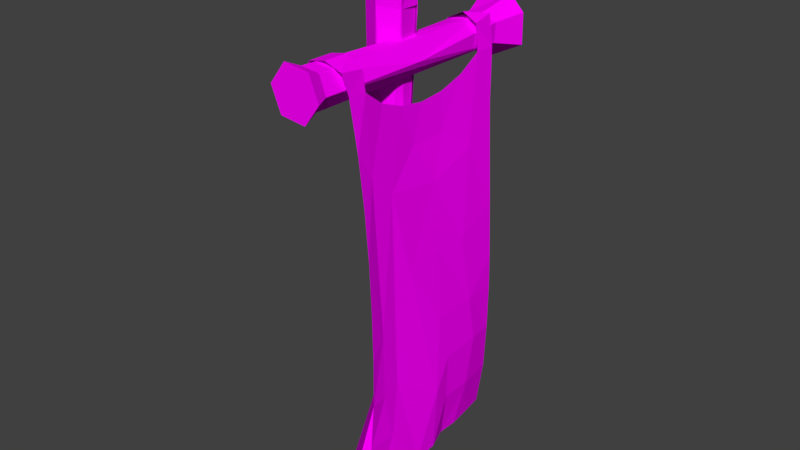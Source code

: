 # Source: Rally_FlagD.blend  (saved by Blender 2.77.0; exported with 4.5.12 LTS)
import bpy
from mathutils import Matrix  # noqa: F401  (used for matrix-valued properties, if any)

bpy.ops.wm.read_factory_settings(use_empty=True)
scene = bpy.context.scene
scene.name = 'Scene'

# ---- collections
col_collection_1 = bpy.data.collections.new('Collection 1'); scene.collection.children.link(col_collection_1)

# ---- images (referenced by path relative to the original .blend; pixels are not part of the script)
import os
ASSET_DIR = os.environ.get("B2B_ASSET_DIR", "")  # directory of the original .blend (textures are referenced by path, not embedded)
HERE = os.path.dirname(os.path.abspath(__file__))  # packed textures are extracted next to this script under _unpacked/

def load_image(name, relpath, width, height, colorspace="sRGB"):
    """Load a texture the original file referenced (path relative to the .blend, or extracted next to this script)."""
    p = next((c for c in (os.path.join(HERE, relpath), os.path.join(ASSET_DIR, relpath)) if relpath and os.path.exists(c)), "")
    if p:
        img = bpy.data.images.load(p, check_existing=True)
        img.name = name
    else:  # same state as the original file: an image datablock whose file is absent (Cycles renders it pink)
        img = bpy.data.images.new(name, width, height)
        img.source = "FILE"
        img.filepath = "//" + (relpath or name)
    img.colorspace_settings.name = colorspace
    return img
img_terrain_one_png = load_image('Terrain One.png', 'Terrain One.png', 1024, 1024, 'sRGB')

# ---- materials (node trees are filled in below, after node groups)
mat_material_001 = bpy.data.materials.new('Material.001')
mat_material_001.alpha_threshold = 0.0
mat_material_001.roughness = 0.5

# ---- material node trees
mat_material_001.use_nodes = True; mat_material_001.node_tree.nodes.clear()
_N = mat_material_001.node_tree.nodes; _L = mat_material_001.node_tree.links
n0 = _N.new('ShaderNodeOutputMaterial'); n0.name = 'Material Output'; n0.location = (300, 300)
n1 = _N.new('ShaderNodeBsdfDiffuse'); n1.name = 'Diffuse BSDF'; n1.location = (10, 300)
n2 = _N.new('ShaderNodeTexImage'); n2.name = 'Image Texture'; n2.location = (-180, 300)
n2.width = 140
n2.image = img_terrain_one_png
_L.new(n1.outputs[0], n0.inputs[0])
_L.new(n2.outputs[0], n1.inputs[0])
n0.is_active_output = True

# ---- world
world_world = bpy.data.worlds.new('World'); scene.world = world_world
world_world.color = (0.05088, 0.05088, 0.05088)
world_world.use_sun_shadow = False
world_world.sun_shadow_jitter_overblur = 0.0
world_world.cycles.sampling_method = 'MANUAL'

# ---- meshes
me_plane_001 = bpy.data.meshes.new('Plane.001')
me_plane_001.from_pydata([(0.04875, -0.9613, 0.01523), (2.117, -0.9529, 0.116), (0.08555, 0.9135, 0.01036), (2.149, 0.8227, 0.04924), (0.08519, 0.7014, 0.005114), (0.2078, 0.22, -0.008352), (0.2198, -0.04383, -0.01042), (0.145, -0.554, -0.0006092), (0.0573, -0.7726, 0.01801), (0.3166, -0.9163, 0.05632), (0.5797, -0.9022, 0.1022), (0.8403, -0.9051, 0.1458), (1.099, -0.9165, 0.1779), (1.357, -0.9237, 0.1957), (1.613, -0.9304, 0.1987), (1.867, -0.9411, 0.1753), (2.128, -0.7954, 0.157), (2.136, -0.5489, 0.1852), (2.137, -0.3148, 0.1998), (2.136, -0.07362, 0.1939), (2.137, 0.1471, 0.1162), (2.142, 0.358, 0.1161), (2.145, 0.5943, 0.08556), (1.9, 0.8385, 0.1052), (1.647, 0.8445, 0.1241), (1.391, 0.8517, 0.1255), (0.6145, 0.8597, 0.06672), (0.3517, 0.8718, 0.03845), (0.1973, -0.306, -0.007792), (0.4122, -0.1766, 0.007889), (0.4091, 0.2081, 0.01029), (0.1626, 0.4724, -0.0005007), (0.4565, -0.7469, 0.05118), (0.6331, 0.07004, 0.05317), (0.5492, 0.5567, 0.05438), (0.59, -0.505, 0.05425), (0.8999, 0.8557, 0.09418), (0.9969, 0.05742, 0.1065), (1.002, 0.4196, 0.1107), (1.208, 0.8541, 0.1173), (1.278, -0.7303, 0.1429), (1.056, -0.315, 0.1115), (1.377, 0.03971, 0.161), (1.387, 0.5086, 0.1482), (1.623, -0.7483, 0.1696), (1.597, -0.5583, 0.1511), (1.634, 0.145, 0.1835), (1.634, 0.5661, 0.1684), (1.881, -0.6488, 0.1743), (1.8, -0.04233, 0.2068), (1.887, 0.1422, 0.1752), (1.897, 0.4679, 0.1632), (-0.06448, -1.018, -0.00427), (-0.0659, 0.9707, -0.06822), (-0.05028, 0.7207, -0.03229), (-0.04827, -0.7793, -0.00427), (-0.1004, -1.029, -0.1646), (-0.04632, 0.9707, -0.1755), (-0.09253, 0.7207, -0.1755), (-0.09926, -0.7793, -0.1646), (-0.07967, -1.02, -0.338), (-0.04632, 0.9799, -0.3489), (-0.04567, 0.7299, -0.3489), (-0.07856, -0.7701, -0.338), (0.02392, -1.02, -0.3986), (0.07797, 0.9799, -0.4095), (0.06223, 0.7299, -0.4095), (0.02502, -0.7701, -0.3986)], [], [(22, 3, 23), (4, 34, 27), (39, 43, 25), (43, 47, 24), (47, 51, 23), (9, 32, 8), (32, 28, 7), (6, 29, 30), (5, 30, 31), (32, 35, 28), (35, 33, 29), (30, 33, 34), (11, 40, 32), (41, 37, 33), (33, 37, 38), (34, 38, 36), (11, 12, 40), (40, 45, 35), (12, 13, 40), (41, 42, 37), (37, 42, 43), (14, 44, 40), (41, 45, 49), (42, 49, 46), (42, 46, 47), (15, 48, 44), (45, 48, 18), (49, 50, 46), (46, 50, 51), (15, 1, 16), (48, 16, 17), (18, 19, 49), (19, 20, 50), (20, 21, 51), (51, 21, 22), (2, 53, 54), (0, 8, 55), (53, 57, 58), (52, 55, 59), (51, 22, 23), (2, 4, 27), (27, 34, 26), (26, 34, 36), (25, 43, 24), (24, 47, 23), (0, 9, 8), (8, 32, 7), (28, 29, 6), (5, 6, 30), (4, 31, 34), (9, 10, 32), (28, 35, 29), (30, 29, 33), (31, 30, 34), (10, 11, 32), (32, 40, 35), (35, 41, 33), (34, 33, 38), (35, 45, 41), (36, 38, 39), (38, 37, 43), (39, 38, 43), (13, 14, 40), (40, 44, 45), (42, 41, 49), (43, 42, 47), (14, 15, 44), (44, 48, 45), (45, 18, 49), (47, 46, 51), (48, 15, 16), (48, 17, 18), (49, 19, 50), (50, 20, 51), (4, 2, 54), (52, 0, 55), (54, 53, 58), (56, 52, 59), (58, 57, 61, 62), (56, 59, 63, 60), (62, 61, 65, 66), (60, 63, 67, 64)])
_uv = me_plane_001.uv_layers.new(name='UVMap')
_uv.uv.foreach_set('vector', [0.6796, 0.02822, 0.698, 0.02852, 0.6986, 0.04929, 0.6842, 0.2029, 0.6734, 0.1631, 0.6983, 0.1805, 0.6984, 0.1139, 0.671, 0.09171, 0.6986, 0.09214, 0.671, 0.09171, 0.6761, 0.07014, 0.6986, 0.07057, 0.6761, 0.07014, 0.6687, 0.04874, 0.6986, 0.04929, 0.5548, 0.1799, 0.5686, 0.1685, 0.5659, 0.2024, 0.5686, 0.1685, 0.6037, 0.1915, 0.5836, 0.1955, 0.6247, 0.1902, 0.6144, 0.1736, 0.6453, 0.1746, 0.6459, 0.1917, 0.6453, 0.1746, 0.666, 0.1959, 0.5686, 0.1685, 0.5922, 0.1496, 0.6037, 0.1915, 0.5922, 0.1496, 0.6345, 0.1551, 0.6144, 0.1736, 0.6453, 0.1746, 0.6345, 0.1551, 0.6734, 0.1631, 0.5565, 0.1351, 0.5703, 0.09855, 0.5686, 0.1685, 0.6043, 0.1183, 0.6341, 0.124, 0.6345, 0.1551, 0.6345, 0.1551, 0.6341, 0.124, 0.6632, 0.1243, 0.6734, 0.1631, 0.6632, 0.1243, 0.698, 0.1359, 0.5565, 0.1351, 0.556, 0.113, 0.5703, 0.09855, 0.5703, 0.09855, 0.5906, 0.07481, 0.5922, 0.1496, 0.556, 0.113, 0.5559, 0.09113, 0.5703, 0.09855, 0.6043, 0.1183, 0.6333, 0.09152, 0.6341, 0.124, 0.6341, 0.124, 0.6333, 0.09152, 0.671, 0.09171, 0.5559, 0.06947, 0.5706, 0.06921, 0.5703, 0.09855, 0.6043, 0.1183, 0.5906, 0.07481, 0.6245, 0.0552, 0.6333, 0.09152, 0.6245, 0.0552, 0.6422, 0.06992, 0.6333, 0.09152, 0.6422, 0.06992, 0.6761, 0.07014, 0.5556, 0.04817, 0.5791, 0.04761, 0.5706, 0.06921, 0.5906, 0.07481, 0.5791, 0.04761, 0.6062, 0.02646, 0.6245, 0.0552, 0.6426, 0.04857, 0.6422, 0.06992, 0.6422, 0.06992, 0.6426, 0.04857, 0.6687, 0.04874, 0.5556, 0.04817, 0.5553, 0.02741, 0.5679, 0.02656, 0.5791, 0.04761, 0.5679, 0.02656, 0.5876, 0.02613, 0.6062, 0.02646, 0.6257, 0.02704, 0.6245, 0.0552, 0.6257, 0.02704, 0.6436, 0.02788, 0.6426, 0.04857, 0.6436, 0.02788, 0.6605, 0.02782, 0.6687, 0.04874, 0.6687, 0.04874, 0.6605, 0.02782, 0.6796, 0.02822, 0.7012, 0.2032, 0.7055, 0.2162, 0.6855, 0.2157, 0.5507, 0.2027, 0.5659, 0.2024, 0.5651, 0.2153, 0.7185, 0.08895, 0.7055, 0.08897, 0.7055, 0.06779, 0.7185, 0.08992, 0.7184, 0.1101, 0.7056, 0.1101, 0.6687, 0.04874, 0.6796, 0.02822, 0.6986, 0.04929, 0.7012, 0.2032, 0.6842, 0.2029, 0.6983, 0.1805, 0.6983, 0.1805, 0.6734, 0.1631, 0.6978, 0.1581, 0.6978, 0.1581, 0.6734, 0.1631, 0.698, 0.1359, 0.6986, 0.09214, 0.671, 0.09171, 0.6986, 0.07057, 0.6986, 0.07057, 0.6761, 0.07014, 0.6986, 0.04929, 0.5507, 0.2027, 0.5548, 0.1799, 0.5659, 0.2024, 0.5659, 0.2024, 0.5686, 0.1685, 0.5836, 0.1955, 0.6037, 0.1915, 0.6144, 0.1736, 0.6247, 0.1902, 0.6459, 0.1917, 0.6247, 0.1902, 0.6453, 0.1746, 0.6842, 0.2029, 0.666, 0.1959, 0.6734, 0.1631, 0.5548, 0.1799, 0.5563, 0.1574, 0.5686, 0.1685, 0.6037, 0.1915, 0.5922, 0.1496, 0.6144, 0.1736, 0.6453, 0.1746, 0.6144, 0.1736, 0.6345, 0.1551, 0.666, 0.1959, 0.6453, 0.1746, 0.6734, 0.1631, 0.5563, 0.1574, 0.5565, 0.1351, 0.5686, 0.1685, 0.5686, 0.1685, 0.5703, 0.09855, 0.5922, 0.1496, 0.5922, 0.1496, 0.6043, 0.1183, 0.6345, 0.1551, 0.6734, 0.1631, 0.6345, 0.1551, 0.6632, 0.1243, 0.5922, 0.1496, 0.5906, 0.07481, 0.6043, 0.1183, 0.698, 0.1359, 0.6632, 0.1243, 0.6984, 0.1139, 0.6632, 0.1243, 0.6341, 0.124, 0.671, 0.09171, 0.6984, 0.1139, 0.6632, 0.1243, 0.671, 0.09171, 0.5559, 0.09113, 0.5559, 0.06947, 0.5703, 0.09855, 0.5703, 0.09855, 0.5706, 0.06921, 0.5906, 0.07481, 0.6333, 0.09152, 0.6043, 0.1183, 0.6245, 0.0552, 0.671, 0.09171, 0.6333, 0.09152, 0.6761, 0.07014, 0.5559, 0.06947, 0.5556, 0.04817, 0.5706, 0.06921, 0.5706, 0.06921, 0.5791, 0.04761, 0.5906, 0.07481, 0.5906, 0.07481, 0.6062, 0.02646, 0.6245, 0.0552, 0.6761, 0.07014, 0.6422, 0.06992, 0.6687, 0.04874, 0.5791, 0.04761, 0.5556, 0.04817, 0.5679, 0.02656, 0.5791, 0.04761, 0.5876, 0.02613, 0.6062, 0.02646, 0.6245, 0.0552, 0.6257, 0.02704, 0.6426, 0.04857, 0.6426, 0.04857, 0.6436, 0.02788, 0.6687, 0.04874, 0.6842, 0.2029, 0.7012, 0.2032, 0.6855, 0.2157, 0.5459, 0.2162, 0.5507, 0.2027, 0.5651, 0.2153, 0.7185, 0.06778, 0.7185, 0.08895, 0.7055, 0.06779, 0.7055, 0.08897, 0.7185, 0.08992, 0.7056, 0.1101, 0.7055, 0.06779, 0.7055, 0.08897, 0.7055, 0.08897, 0.7055, 0.06779, 0.7055, 0.08897, 0.7056, 0.1101, 0.7056, 0.1101, 0.7055, 0.08897, 0.7055, 0.06779, 0.7055, 0.08897, 0.7055, 0.08897, 0.7055, 0.06779, 0.7055, 0.08897, 0.7056, 0.1101, 0.7056, 0.1101, 0.7055, 0.08897])
me_plane_001.materials.append(mat_material_001)
me_plane_001.use_remesh_preserve_volume = False
me_plane_001.use_remesh_preserve_attributes = False
me_plane_001.use_mirror_vertex_groups = False
me_plane_001.update()
me_plane = bpy.data.meshes.new('Plane')
me_plane.from_pydata([(-0.2091, 0.06386, -0.1299), (-0.2091, -0.1297, -0.1179), (0.8415, -0.08646, -0.1009), (0.8415, -0.2644, -0.1801), (-0.1241, -1.318, -0.2611), (-0.1208, 1.31, -0.04486), (-0.1082, -1.321, -0.008662), (-0.04015, 1.302, 0.1019), (0.02129, -1.326, 0.09269), (0.1263, 1.305, 0.1019), (0.1348, -1.329, -0.05843), (0.228, 1.296, -0.2646), (0.1189, -1.326, -0.3109), (0.08796, 1.302, -0.4815), (-0.01058, -1.321, -0.4122), (-0.08644, 1.309, -0.3716), (-0.07584, -1.171, -0.04791), (0.0193, -1.177, 0.02504), (0.1013, -1.177, -0.08642), (0.09004, -1.176, -0.2677), (-0.005023, -1.174, -0.343), (0.0216, -0.08427, 0.03652), (0.1163, -0.06469, -0.1788), (0.05742, -0.06226, -0.3154), (-0.03776, -0.05835, -0.2919), (-0.05873, 0.9428, -0.1077), (-0.08753, -1.169, -0.2312), (-0.01502, 1.026, 0.002008), (0.08917, 1.019, -0.002897), (0.1506, 1.026, -0.2244), (0.06441, 1.04, -0.3599), (-0.04362, 1.037, -0.2935), (-0.6006, 0.2665, -0.3217), (2.422, 0.3314, -0.1599), (-0.5853, 0.1343, -0.05199), (2.415, 0.1475, 0.02599), (2.428, -0.2314, 0.02599), (-0.5679, -0.3251, -0.286), (2.422, -0.4634, -0.4381), (-0.5833, -0.1928, -0.5557), (2.422, -0.1442, -0.7127), (-0.5846, 0.103, -0.5735), (2.422, 0.2531, -0.5736), (-0.2091, 0.06386, -0.1059), (-0.2211, -0.2302, -0.3042), (-0.3222, -0.1519, -0.4803), (-0.3935, 0.05108, -0.4926), (1.971, 0.148, -0.2363), (1.964, 0.0607, -0.148), (1.964, -0.1192, -0.148), (1.971, -0.2294, -0.3684), (1.971, -0.07786, -0.4988), (1.971, 0.1108, -0.4327), (0.8682, -0.2633, -0.3251), (0.8682, -0.153, -0.4673), (0.8682, 0.02527, -0.4429), (0.8682, 0.09323, -0.2763), (-0.3971, 0.05498, -0.1204), (-0.5596, -0.1708, -0.06165), (-0.41, 0.1635, -0.3123)], [], [(2, 1, 3), (5, 27, 7), (7, 28, 9), (28, 11, 9), (11, 30, 13), (7, 9, 11, 13, 15, 5), (30, 15, 13), (31, 5, 15), (4, 14, 12, 10, 8, 6), (30, 24, 31), (29, 23, 30), (28, 22, 29), (21, 28, 27), (25, 16, 21), (21, 17, 28), (28, 18, 22), (22, 19, 23), (23, 20, 24), (24, 26, 25), (4, 16, 26), (6, 17, 16), (17, 10, 18), (10, 19, 18), (12, 20, 19), (20, 4, 26), (47, 35, 33), (35, 49, 36), (36, 50, 38), (50, 40, 38), (35, 36, 38, 40, 42, 33), (51, 42, 40), (52, 33, 42), (32, 41, 39, 37, 58, 34), (58, 44, 1), (57, 1, 43), (59, 57, 43), (52, 56, 47), (51, 55, 52), (50, 54, 51), (49, 53, 50), (2, 49, 48), (56, 48, 47), (56, 43, 2), (3, 44, 53), (44, 54, 53), (45, 55, 54), (55, 59, 56), (59, 34, 57), (58, 37, 44), (37, 45, 44), (39, 46, 45), (41, 59, 46), (0, 1, 2), (25, 27, 5), (27, 28, 7), (29, 11, 28), (29, 30, 11), (31, 15, 30), (25, 5, 31), (24, 25, 31), (23, 24, 30), (22, 23, 29), (21, 27, 25), (26, 16, 25), (16, 17, 21), (17, 18, 28), (18, 19, 22), (19, 20, 23), (20, 26, 24), (6, 16, 4), (8, 17, 6), (8, 10, 17), (12, 19, 10), (14, 20, 12), (14, 4, 20), (48, 35, 47), (48, 49, 35), (49, 50, 36), (51, 40, 50), (52, 42, 51), (47, 33, 52), (58, 1, 57), (55, 56, 52), (54, 55, 51), (53, 54, 50), (3, 53, 49), (3, 49, 2), (2, 48, 56), (59, 43, 56), (1, 44, 3), (45, 54, 44), (46, 55, 45), (46, 59, 55), (32, 34, 59), (34, 58, 57), (39, 45, 37), (41, 46, 39), (32, 59, 41)])
_uv = me_plane.uv_layers.new(name='UVMap')
_uv.uv.foreach_set('vector', [0.2992, 0.1167, 0.2963, 0.04935, 0.2859, 0.1167, 0.3756, 0.02206, 0.3835, 0.04406, 0.3929, 0.02286, 0.4427, 0.1971, 0.4271, 0.175, 0.4247, 0.1977, 0.3311, 0.1998, 0.3025, 0.2217, 0.3412, 0.2218, 0.3025, 0.2217, 0.2895, 0.2012, 0.2776, 0.2213, 0.4675, 0.02206, 0.4495, 0.02338, 0.4427, 0.05185, 0.4603, 0.06711, 0.4779, 0.05744, 0.4779, 0.03249, 0.4148, 0.1996, 0.4, 0.2204, 0.4224, 0.2205, 0.3498, 0.0432, 0.3756, 0.02206, 0.3412, 0.02246, 0.4694, 0.07802, 0.456, 0.06711, 0.4427, 0.07542, 0.4427, 0.09462, 0.456, 0.1055, 0.4694, 0.09722, 0.4148, 0.1996, 0.4062, 0.1167, 0.4001, 0.1991, 0.306, 0.2008, 0.2964, 0.1179, 0.2895, 0.2012, 0.3311, 0.1998, 0.3117, 0.1181, 0.306, 0.2008, 0.4339, 0.09228, 0.4271, 0.175, 0.4388, 0.1754, 0.3718, 0.0502, 0.3757, 0.2104, 0.3869, 0.1282, 0.4339, 0.09228, 0.4331, 0.02265, 0.4271, 0.175, 0.3311, 0.1998, 0.3225, 0.03378, 0.3117, 0.1181, 0.3117, 0.1181, 0.3029, 0.03381, 0.2964, 0.1179, 0.4161, 0.1164, 0.4176, 0.03331, 0.4062, 0.1167, 0.4062, 0.1167, 0.4036, 0.03284, 0.3929, 0.1153, 0.3522, 0.2214, 0.3757, 0.2104, 0.3562, 0.2102, 0.3796, 0.2216, 0.3852, 0.2111, 0.3757, 0.2104, 0.3333, 0.03334, 0.3259, 0.02249, 0.3225, 0.03378, 0.3259, 0.02249, 0.3029, 0.03381, 0.3225, 0.03378, 0.2984, 0.02262, 0.2942, 0.03346, 0.3029, 0.03381, 0.4176, 0.03331, 0.4029, 0.02206, 0.4036, 0.03284, 0.3146, 0.1894, 0.3161, 0.2176, 0.328, 0.2183, 0.3161, 0.2176, 0.2961, 0.1888, 0.289, 0.2182, 0.289, 0.2182, 0.2869, 0.1894, 0.2696, 0.2183, 0.3897, 0.05408, 0.4135, 0.02545, 0.3842, 0.02516, 0.4395, 0.07592, 0.4637, 0.06505, 0.4637, 0.03176, 0.4345, 0.02516, 0.4135, 0.04454, 0.4218, 0.07053, 0.3437, 0.05611, 0.3476, 0.02516, 0.328, 0.02712, 0.353, 0.05518, 0.3772, 0.02593, 0.3476, 0.02516, 0.4505, 0.1046, 0.4505, 0.08531, 0.432, 0.07592, 0.4135, 0.08577, 0.4135, 0.105, 0.432, 0.1144, 0.2947, 0.02713, 0.2879, 0.0488, 0.2963, 0.04935, 0.3096, 0.03736, 0.2963, 0.04935, 0.3106, 0.04944, 0.3605, 0.2072, 0.3707, 0.2075, 0.3706, 0.1954, 0.353, 0.05518, 0.3622, 0.1261, 0.367, 0.05554, 0.3437, 0.05611, 0.3493, 0.126, 0.353, 0.05518, 0.3897, 0.05408, 0.3978, 0.1249, 0.4037, 0.05421, 0.3818, 0.05438, 0.3849, 0.1248, 0.3897, 0.05408, 0.2992, 0.1167, 0.2961, 0.1888, 0.3089, 0.1888, 0.3109, 0.1187, 0.3089, 0.1888, 0.3146, 0.1894, 0.3109, 0.1187, 0.3106, 0.04944, 0.2992, 0.1167, 0.3772, 0.1264, 0.384, 0.1946, 0.3849, 0.1248, 0.384, 0.1946, 0.3978, 0.1249, 0.3849, 0.1248, 0.3976, 0.2012, 0.4039, 0.1249, 0.3978, 0.1249, 0.3493, 0.126, 0.3605, 0.2072, 0.3622, 0.1261, 0.3605, 0.2072, 0.3772, 0.2193, 0.3707, 0.2075, 0.2947, 0.02713, 0.2816, 0.02645, 0.2879, 0.0488, 0.3788, 0.2169, 0.3976, 0.2012, 0.384, 0.1946, 0.3999, 0.2181, 0.4066, 0.2058, 0.3976, 0.2012, 0.3416, 0.2179, 0.3605, 0.2072, 0.3454, 0.2062, 0.3106, 0.04944, 0.2963, 0.04935, 0.2992, 0.1167, 0.3718, 0.0502, 0.3835, 0.04406, 0.3756, 0.02206, 0.4388, 0.1754, 0.4271, 0.175, 0.4427, 0.1971, 0.306, 0.2008, 0.3025, 0.2217, 0.3311, 0.1998, 0.306, 0.2008, 0.2895, 0.2012, 0.3025, 0.2217, 0.4001, 0.1991, 0.4, 0.2204, 0.4148, 0.1996, 0.3718, 0.0502, 0.3756, 0.02206, 0.3498, 0.0432, 0.3506, 0.1263, 0.3718, 0.0502, 0.3498, 0.0432, 0.4161, 0.1164, 0.4062, 0.1167, 0.4148, 0.1996, 0.3117, 0.1181, 0.2964, 0.1179, 0.306, 0.2008, 0.3869, 0.1282, 0.3835, 0.04406, 0.3718, 0.0502, 0.3562, 0.2102, 0.3757, 0.2104, 0.3718, 0.0502, 0.4427, 0.02206, 0.4331, 0.02265, 0.4339, 0.09228, 0.3333, 0.03334, 0.3225, 0.03378, 0.3311, 0.1998, 0.3225, 0.03378, 0.3029, 0.03381, 0.3117, 0.1181, 0.4214, 0.04467, 0.4176, 0.03331, 0.4161, 0.1164, 0.4176, 0.03331, 0.4036, 0.03284, 0.4062, 0.1167, 0.3796, 0.2216, 0.3757, 0.2104, 0.3522, 0.2214, 0.3929, 0.2224, 0.3852, 0.2111, 0.3796, 0.2216, 0.3412, 0.02206, 0.3259, 0.02249, 0.3333, 0.03334, 0.2984, 0.02262, 0.3029, 0.03381, 0.3259, 0.02249, 0.2862, 0.0223, 0.2942, 0.03346, 0.2984, 0.02262, 0.4224, 0.02304, 0.4029, 0.02206, 0.4176, 0.03331, 0.3089, 0.1888, 0.3161, 0.2176, 0.3146, 0.1894, 0.3089, 0.1888, 0.2961, 0.1888, 0.3161, 0.2176, 0.2961, 0.1888, 0.2869, 0.1894, 0.289, 0.2182, 0.4037, 0.05421, 0.4135, 0.02545, 0.3897, 0.05408, 0.353, 0.05518, 0.3476, 0.02516, 0.3437, 0.05611, 0.367, 0.05554, 0.3772, 0.02593, 0.353, 0.05518, 0.2947, 0.02713, 0.2963, 0.04935, 0.3096, 0.03736, 0.3493, 0.126, 0.3622, 0.1261, 0.353, 0.05518, 0.343, 0.127, 0.3493, 0.126, 0.3437, 0.05611, 0.3849, 0.1248, 0.3978, 0.1249, 0.3897, 0.05408, 0.3772, 0.1264, 0.3849, 0.1248, 0.3818, 0.05438, 0.2859, 0.1167, 0.2961, 0.1888, 0.2992, 0.1167, 0.2992, 0.1167, 0.3089, 0.1888, 0.3109, 0.1187, 0.3167, 0.04971, 0.3106, 0.04944, 0.3109, 0.1187, 0.3784, 0.1938, 0.384, 0.1946, 0.3772, 0.1264, 0.3976, 0.2012, 0.3978, 0.1249, 0.384, 0.1946, 0.4066, 0.2058, 0.4039, 0.1249, 0.3976, 0.2012, 0.3454, 0.2062, 0.3605, 0.2072, 0.3493, 0.126, 0.3626, 0.2187, 0.3772, 0.2193, 0.3605, 0.2072, 0.3158, 0.02524, 0.2947, 0.02713, 0.3096, 0.03736, 0.3999, 0.2181, 0.3976, 0.2012, 0.3788, 0.2169, 0.4135, 0.2183, 0.4066, 0.2058, 0.3999, 0.2181, 0.3626, 0.2187, 0.3605, 0.2072, 0.3416, 0.2179])
me_plane.materials.append(mat_material_001)
me_plane.use_remesh_preserve_volume = False
me_plane.use_remesh_preserve_attributes = False
me_plane.use_mirror_vertex_groups = False
me_plane.update()

# ---- objects
ob_plane_001 = bpy.data.objects.new('Plane.001', me_plane_001)
ob_post = bpy.data.objects.new('POST', me_plane)

# ---- transforms, parenting, visibility, modifiers, constraints
ob_plane_001.location = (0.3381, 0.02587, 3.617)
ob_plane_001.rotation_euler = (-0.0, 1.571, 0.0)
ob_plane_001.scale = (1.59, 0.8838, 0.8838)
ob_plane_001.lineart.crease_threshold = 0.0
ob_post.location = (0.3024, 0.02587, 3.617)
ob_post.rotation_euler = (-0.0, 1.571, 0.0)
ob_post.scale = (1.59, 0.8838, 0.8838)
ob_post.lineart.crease_threshold = 0.0
_vg = ob_post.vertex_groups.new(name='Group')

# ---- collection membership
col_collection_1.objects.link(ob_plane_001)
col_collection_1.objects.link(ob_post)

# ---- scene / render settings (as saved in the file)
scene.frame_start = 1; scene.frame_end = 250; scene.frame_set(212)
scene.render.engine = 'CYCLES'
scene.render.resolution_percentage = 50
scene.render.dither_intensity = 0.0
scene.cycles.use_denoising = False
scene.cycles.samples = 128
scene.cycles.sampling_pattern = 'TABULATED_SOBOL'
scene.cycles.light_sampling_threshold = 0.0
scene.cycles.use_adaptive_sampling = False
scene.cycles.use_light_tree = False
scene.cycles.blur_glossy = 0.0
scene.cycles.sample_clamp_indirect = 0.0
scene.view_settings.view_transform = 'Standard'
scene.unit_settings.scale_length = 0.993
bpy.context.view_layer.update()

# ---- added for rendering (the .blend has no active camera and no usable light): camera, sun
cam_auto = bpy.data.cameras.new('AutoCamera')
cam_auto.lens = 50.0
cam_auto.sensor_width = 36.0
cam_auto.clip_end = 1000.0
ob_auto_camera = bpy.data.objects.new('AutoCamera', cam_auto)
scene.collection.objects.link(ob_auto_camera)
ob_auto_camera.location = (5.11042, -5.999, 6.17463)
ob_auto_camera.rotation_euler = (1.09748, -7.21219e-08, 0.694738)
scene.camera = ob_auto_camera
light_auto_sun = bpy.data.lights.new('AutoSun', 'SUN')
light_auto_sun.energy = 3.0
light_auto_sun.angle = 0.0523599
ob_auto_sun = bpy.data.objects.new('AutoSun', light_auto_sun)
scene.collection.objects.link(ob_auto_sun)
ob_auto_sun.rotation_euler = (0.872665, 0.174533, 0.523599)
bpy.context.view_layer.update()
